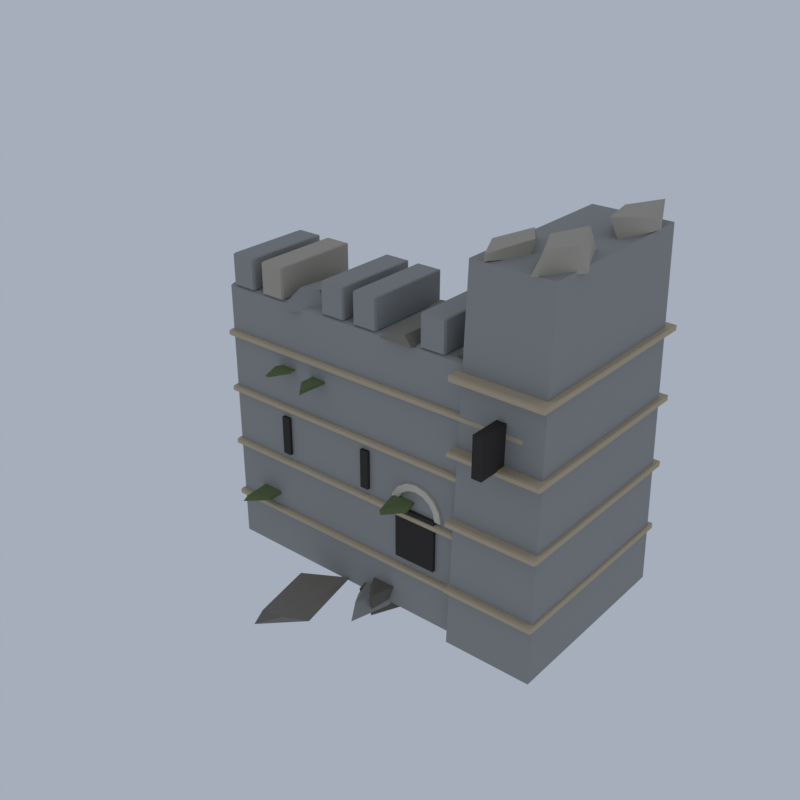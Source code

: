 # Source: LM31_03_ruined_castle_module_03.blend  (saved by Blender 5.2.45; exported with 4.5.12 LTS)
import bpy
from mathutils import Matrix  # noqa: F401  (used for matrix-valued properties, if any)

bpy.ops.wm.read_factory_settings(use_empty=True)
scene = bpy.context.scene
scene.name = 'Scene'

# ---- collections
col_collection = bpy.data.collections.new('Collection'); scene.collection.children.link(col_collection)

# ---- materials (node trees are filled in below, after node groups)
mat_vi_fa_s_cool_granite = bpy.data.materials.new('vi_fa_s_cool|Granite')
mat_vi_fa_s_cool_granite.diffuse_color = (0.3112, 0.3112, 0.3021, 1.0)
mat_vi_fa_s_warm_sandstone = bpy.data.materials.new('vi_fa_s_warm|Sandstone')
mat_vi_fa_s_warm_sandstone.diffuse_color = (0.5234, 0.4205, 0.2845, 1.0)
mat_vi_fa_void_slate = bpy.data.materials.new('vi_fa_void|Slate')
mat_vi_fa_void_slate.diffuse_color = (0.03288, 0.02776, 0.02537, 1.0)
mat_vi_fa_s_hi_limestone = bpy.data.materials.new('vi_fa_s_hi|Limestone')
mat_vi_fa_s_hi_limestone.diffuse_color = (0.6253, 0.5732, 0.4762, 1.0)
mat_vi_fa_s_mid_limestone = bpy.data.materials.new('vi_fa_s_mid|Limestone')
mat_vi_fa_s_mid_limestone.diffuse_color = (0.4423, 0.3993, 0.3297, 1.0)
mat_vi_fa_s_base_limestone = bpy.data.materials.new('vi_fa_s_base|Limestone')
mat_vi_fa_s_base_limestone.diffuse_color = (0.2349, 0.212, 0.1768, 1.0)
mat_vi_fa_moss_grass = bpy.data.materials.new('vi_fa_moss|Grass')
mat_vi_fa_moss_grass.diffuse_color = (0.139, 0.1905, 0.07383, 1.0)
mat_vi_fa_s_dk_slate = bpy.data.materials.new('vi_fa_s_dk|Slate')
mat_vi_fa_s_dk_slate.diffuse_color = (0.139, 0.1275, 0.1062, 1.0)

# ---- material node trees
mat_vi_fa_s_cool_granite.use_nodes = True; mat_vi_fa_s_cool_granite.node_tree.nodes.clear()
_N = mat_vi_fa_s_cool_granite.node_tree.nodes; _L = mat_vi_fa_s_cool_granite.node_tree.links
n0 = _N.new('ShaderNodeBsdfPrincipled'); n0.name = 'Principled BSDF'; n0.location = (-200, 100)
n0.inputs[0].default_value = (0.3112, 0.3112, 0.3021, 1.0)
n0.inputs[2].default_value = 0.9
n0.inputs[10].default_value = 0.005
n1 = _N.new('ShaderNodeOutputMaterial'); n1.name = 'Material Output'; n1.location = (200, 100)
_L.new(n0.outputs[0], n1.inputs[0])
n1.is_active_output = True
mat_vi_fa_s_warm_sandstone.use_nodes = True; mat_vi_fa_s_warm_sandstone.node_tree.nodes.clear()
_N = mat_vi_fa_s_warm_sandstone.node_tree.nodes; _L = mat_vi_fa_s_warm_sandstone.node_tree.links
n0 = _N.new('ShaderNodeBsdfPrincipled'); n0.name = 'Principled BSDF'; n0.location = (-200, 100)
n0.inputs[0].default_value = (0.5234, 0.4205, 0.2845, 1.0)
n0.inputs[2].default_value = 0.9
n0.inputs[10].default_value = 0.005
n1 = _N.new('ShaderNodeOutputMaterial'); n1.name = 'Material Output'; n1.location = (200, 100)
_L.new(n0.outputs[0], n1.inputs[0])
n1.is_active_output = True
mat_vi_fa_void_slate.use_nodes = True; mat_vi_fa_void_slate.node_tree.nodes.clear()
_N = mat_vi_fa_void_slate.node_tree.nodes; _L = mat_vi_fa_void_slate.node_tree.links
n0 = _N.new('ShaderNodeBsdfPrincipled'); n0.name = 'Principled BSDF'; n0.location = (-200, 100)
n0.inputs[0].default_value = (0.03288, 0.02776, 0.02537, 1.0)
n0.inputs[2].default_value = 0.98
n0.inputs[10].default_value = 0.005
n1 = _N.new('ShaderNodeOutputMaterial'); n1.name = 'Material Output'; n1.location = (200, 100)
_L.new(n0.outputs[0], n1.inputs[0])
n1.is_active_output = True
mat_vi_fa_s_hi_limestone.use_nodes = True; mat_vi_fa_s_hi_limestone.node_tree.nodes.clear()
_N = mat_vi_fa_s_hi_limestone.node_tree.nodes; _L = mat_vi_fa_s_hi_limestone.node_tree.links
n0 = _N.new('ShaderNodeBsdfPrincipled'); n0.name = 'Principled BSDF'; n0.location = (-200, 100)
n0.inputs[0].default_value = (0.6253, 0.5732, 0.4762, 1.0)
n0.inputs[2].default_value = 0.88
n0.inputs[10].default_value = 0.005
n1 = _N.new('ShaderNodeOutputMaterial'); n1.name = 'Material Output'; n1.location = (200, 100)
_L.new(n0.outputs[0], n1.inputs[0])
n1.is_active_output = True
mat_vi_fa_s_mid_limestone.use_nodes = True; mat_vi_fa_s_mid_limestone.node_tree.nodes.clear()
_N = mat_vi_fa_s_mid_limestone.node_tree.nodes; _L = mat_vi_fa_s_mid_limestone.node_tree.links
n0 = _N.new('ShaderNodeBsdfPrincipled'); n0.name = 'Principled BSDF'; n0.location = (-200, 100)
n0.inputs[0].default_value = (0.4423, 0.3993, 0.3297, 1.0)
n0.inputs[2].default_value = 0.9
n0.inputs[10].default_value = 0.005
n1 = _N.new('ShaderNodeOutputMaterial'); n1.name = 'Material Output'; n1.location = (200, 100)
_L.new(n0.outputs[0], n1.inputs[0])
n1.is_active_output = True
mat_vi_fa_s_base_limestone.use_nodes = True; mat_vi_fa_s_base_limestone.node_tree.nodes.clear()
_N = mat_vi_fa_s_base_limestone.node_tree.nodes; _L = mat_vi_fa_s_base_limestone.node_tree.links
n0 = _N.new('ShaderNodeBsdfPrincipled'); n0.name = 'Principled BSDF'; n0.location = (-200, 100)
n0.inputs[0].default_value = (0.2349, 0.212, 0.1768, 1.0)
n0.inputs[2].default_value = 0.92
n0.inputs[10].default_value = 0.005
n1 = _N.new('ShaderNodeOutputMaterial'); n1.name = 'Material Output'; n1.location = (200, 100)
_L.new(n0.outputs[0], n1.inputs[0])
n1.is_active_output = True
mat_vi_fa_moss_grass.use_nodes = True; mat_vi_fa_moss_grass.node_tree.nodes.clear()
_N = mat_vi_fa_moss_grass.node_tree.nodes; _L = mat_vi_fa_moss_grass.node_tree.links
n0 = _N.new('ShaderNodeBsdfPrincipled'); n0.name = 'Principled BSDF'; n0.location = (-200, 100)
n0.inputs[0].default_value = (0.139, 0.1905, 0.07383, 1.0)
n0.inputs[2].default_value = 1.0
n0.inputs[10].default_value = 0.005
n1 = _N.new('ShaderNodeOutputMaterial'); n1.name = 'Material Output'; n1.location = (200, 100)
_L.new(n0.outputs[0], n1.inputs[0])
n1.is_active_output = True
mat_vi_fa_s_dk_slate.use_nodes = True; mat_vi_fa_s_dk_slate.node_tree.nodes.clear()
_N = mat_vi_fa_s_dk_slate.node_tree.nodes; _L = mat_vi_fa_s_dk_slate.node_tree.links
n0 = _N.new('ShaderNodeBsdfPrincipled'); n0.name = 'Principled BSDF'; n0.location = (-200, 100)
n0.inputs[0].default_value = (0.139, 0.1275, 0.1062, 1.0)
n0.inputs[2].default_value = 0.93
n0.inputs[10].default_value = 0.005
n1 = _N.new('ShaderNodeOutputMaterial'); n1.name = 'Material Output'; n1.location = (200, 100)
_L.new(n0.outputs[0], n1.inputs[0])
n1.is_active_output = True

# ---- world
world_world = bpy.data.worlds.new('World'); scene.world = world_world
world_world.use_nodes = True; world_world.node_tree.nodes.clear()
_N = world_world.node_tree.nodes; _L = world_world.node_tree.links
n0 = _N.new('ShaderNodeOutputWorld'); n0.name = 'World Output'; n0.location = (200, 100)
n1 = _N.new('ShaderNodeBackground'); n1.name = 'Background'; n1.location = (-200, 100)
n1.inputs[0].default_value = (0.42, 0.47, 0.55, 1.0)
n1.inputs[1].default_value = 0.9
_L.new(n1.outputs[0], n0.inputs[0])
n0.is_active_output = True
world_world.color = (0.05088, 0.05088, 0.05088)
world_world.sun_shadow_jitter_overblur = 0.0

# ---- meshes
me_ruin_module = bpy.data.meshes.new('ruin_module')
me_ruin_module.from_pydata([(-16.89, -4.482, 0.872), (-16.89, -4.824, 1.022), (-17.04, -4.482, 1.022), (-16.89, -4.824, 28.72), (-16.89, -4.482, 28.87), (-17.04, -4.482, 28.72), (-16.89, 3.949, 0.872), (-17.04, 3.949, 1.022), (-16.89, 4.291, 1.022), (-16.89, 3.949, 28.87), (-16.89, 4.291, 28.72), (-17.04, 3.949, 28.72), (16.81, -4.482, 0.872), (16.96, -4.482, 1.022), (16.81, -4.824, 1.022), (16.81, -4.482, 28.87), (16.81, -4.824, 28.72), (16.96, -4.482, 28.72), (16.81, 3.949, 0.872), (16.81, 4.291, 1.022), (16.96, 3.949, 1.022), (16.81, 3.949, 28.87), (16.96, 3.949, 28.72), (16.81, 4.291, 28.72), (-16.24, -4.596, 28.87), (-16.24, -4.824, 28.97), (-16.34, -4.596, 28.97), (-16.24, -4.824, 31.97), (-16.24, -4.596, 32.07), (-16.34, -4.596, 31.97), (-16.24, 4.063, 28.87), (-16.34, 4.063, 28.97), (-16.24, 4.291, 28.97), (-16.24, 4.063, 32.07), (-16.24, 4.291, 31.97), (-16.34, 4.063, 31.97), (-13.84, -4.596, 28.87), (-13.74, -4.596, 28.97), (-13.84, -4.824, 28.97), (-13.84, -4.596, 32.07), (-13.84, -4.824, 31.97), (-13.74, -4.596, 31.97), (-13.84, 4.063, 28.87), (-13.84, 4.291, 28.97), (-13.74, 4.063, 28.97), (-13.84, 4.063, 32.07), (-13.74, 4.063, 31.97), (-13.84, 4.291, 31.97), (-9.247, -6.183, 28.52), (-5.735, -3.436, 28.37), (-6.208, 3.906, 28.66), (-8.445, 4.156, 28.49), (-8.619, -3.764, 30.24), (-6.721, -3.292, 30.33), (-5.77, 3.468, 29.74), (-8.811, 2.506, 29.8), (-4.99, -4.596, 28.87), (-4.99, -4.824, 28.97), (-5.09, -4.596, 28.97), (-4.99, -4.824, 31.97), (-4.99, -4.596, 32.07), (-5.09, -4.596, 31.97), (-4.99, 4.063, 28.87), (-5.09, 4.063, 28.97), (-4.99, 4.291, 28.97), (-4.99, 4.063, 32.07), (-4.99, 4.291, 31.97), (-5.09, 4.063, 31.97), (-2.59, -4.596, 28.87), (-2.49, -4.596, 28.97), (-2.59, -4.824, 28.97), (-2.59, -4.596, 32.07), (-2.59, -4.824, 31.97), (-2.49, -4.596, 31.97), (-2.59, 4.063, 28.87), (-2.59, 4.291, 28.97), (-2.49, 4.063, 28.97), (-2.59, 4.063, 32.07), (-2.49, 4.063, 31.97), (-2.59, 4.291, 31.97), (-1.24, -4.596, 28.87), (-1.24, -4.824, 28.97), (-1.34, -4.596, 28.97), (-1.24, -4.824, 31.97), (-1.24, -4.596, 32.07), (-1.34, -4.596, 31.97), (-1.24, 4.063, 28.87), (-1.34, 4.063, 28.97), (-1.24, 4.291, 28.97), (-1.24, 4.063, 32.07), (-1.24, 4.291, 31.97), (-1.34, 4.063, 31.97), (1.16, -4.596, 28.87), (1.26, -4.596, 28.97), (1.16, -4.824, 28.97), (1.16, -4.596, 32.07), (1.16, -4.824, 31.97), (1.26, -4.596, 31.97), (1.16, 4.063, 28.87), (1.16, 4.291, 28.97), (1.26, 4.063, 28.97), (1.16, 4.063, 32.07), (1.26, 4.063, 31.97), (1.16, 4.291, 31.97), (6.26, -4.596, 28.87), (6.26, -4.824, 28.97), (6.16, -4.596, 28.97), (6.26, -4.824, 31.97), (6.26, -4.596, 32.07), (6.16, -4.596, 31.97), (6.26, 4.063, 28.87), (6.16, 4.063, 28.97), (6.26, 4.291, 28.97), (6.26, 4.063, 32.07), (6.26, 4.291, 31.97), (6.16, 4.063, 31.97), (8.66, -4.596, 28.87), (8.76, -4.596, 28.97), (8.66, -4.824, 28.97), (8.66, -4.596, 32.07), (8.66, -4.824, 31.97), (8.76, -4.596, 31.97), (8.66, 4.063, 28.87), (8.66, 4.291, 28.97), (8.76, 4.063, 28.97), (8.66, 4.063, 32.07), (8.76, 4.063, 31.97), (8.66, 4.291, 31.97), (13.76, -4.596, 28.87), (13.76, -4.824, 28.97), (13.66, -4.596, 28.97), (13.76, -4.824, 31.97), (13.76, -4.596, 32.07), (13.66, -4.596, 31.97), (13.76, 4.063, 28.87), (13.66, 4.063, 28.97), (13.76, 4.291, 28.97), (13.76, 4.063, 32.07), (13.76, 4.291, 31.97), (13.66, 4.063, 31.97), (16.16, -4.596, 28.87), (16.26, -4.596, 28.97), (16.16, -4.824, 28.97), (16.16, -4.596, 32.07), (16.16, -4.824, 31.97), (16.26, -4.596, 31.97), (16.16, 4.063, 28.87), (16.16, 4.291, 28.97), (16.26, 4.063, 28.97), (16.16, 4.063, 32.07), (16.26, 4.063, 31.97), (16.16, 4.291, 31.97), (10.46, -5.963, 0.872), (19.46, -5.963, 0.872), (19.46, 14.54, 0.872), (10.46, 14.54, 0.872), (10.96, -4.824, 37.87), (18.96, -4.824, 37.87), (18.96, 13.4, 37.87), (10.96, 13.4, 37.87), (0.0555, 0.08869, 0.3875), (1.894, -0.8821, 0.32), (1.636, 3.124, 0.4058), (-0.9343, 2.514, 0.4445), (-0.6049, -0.2575, 2.138), (1.62, -0.762, 2.12), (1.937, 4.626, 1.838), (-0.2024, 3.87, 2.295), (1.571, -9.094, 0.6011), (2.996, -3.255, 0.5089), (0.7862, -0.1653, 0.5542), (-0.8044, -5.406, 0.5891), (1.124, -7.979, 2.009), (3.062, -3.418, 1.758), (0.7081, 0.1033, 1.546), (-0.4308, -4.233, 1.867), (-17.14, -5.051, 5.572), (-17.14, -5.279, 5.672), (-17.24, -5.051, 5.672), (-17.14, -5.279, 6.072), (-17.14, -5.051, 6.172), (-17.24, -5.051, 6.072), (-17.14, 4.519, 5.572), (-17.24, 4.519, 5.672), (-17.14, 4.746, 5.672), (-17.14, 4.519, 6.172), (-17.14, 4.746, 6.072), (-17.24, 4.519, 6.072), (17.06, -5.051, 5.572), (17.16, -5.051, 5.672), (17.06, -5.279, 5.672), (17.06, -5.051, 6.172), (17.06, -5.279, 6.072), (17.16, -5.051, 6.072), (17.06, 4.519, 5.572), (17.06, 4.746, 5.672), (17.16, 4.519, 5.672), (17.06, 4.519, 6.172), (17.16, 4.519, 6.072), (17.06, 4.746, 6.072), (-17.14, -5.051, 11.57), (-17.14, -5.279, 11.67), (-17.24, -5.051, 11.67), (-17.14, -5.279, 12.07), (-17.14, -5.051, 12.17), (-17.24, -5.051, 12.07), (-17.14, 4.519, 11.57), (-17.24, 4.519, 11.67), (-17.14, 4.746, 11.67), (-17.14, 4.519, 12.17), (-17.14, 4.746, 12.07), (-17.24, 4.519, 12.07), (17.06, -5.051, 11.57), (17.16, -5.051, 11.67), (17.06, -5.279, 11.67), (17.06, -5.051, 12.17), (17.06, -5.279, 12.07), (17.16, -5.051, 12.07), (17.06, 4.519, 11.57), (17.06, 4.746, 11.67), (17.16, 4.519, 11.67), (17.06, 4.519, 12.17), (17.16, 4.519, 12.07), (17.06, 4.746, 12.07), (-17.14, -5.051, 17.57), (-17.14, -5.279, 17.67), (-17.24, -5.051, 17.67), (-17.14, -5.279, 18.07), (-17.14, -5.051, 18.17), (-17.24, -5.051, 18.07), (-17.14, 4.519, 17.57), (-17.24, 4.519, 17.67), (-17.14, 4.746, 17.67), (-17.14, 4.519, 18.17), (-17.14, 4.746, 18.07), (-17.24, 4.519, 18.07), (17.06, -5.051, 17.57), (17.16, -5.051, 17.67), (17.06, -5.279, 17.67), (17.06, -5.051, 18.17), (17.06, -5.279, 18.07), (17.16, -5.051, 18.07), (17.06, 4.519, 17.57), (17.06, 4.746, 17.67), (17.16, 4.519, 17.67), (17.06, 4.519, 18.17), (17.16, 4.519, 18.07), (17.06, 4.746, 18.07), (-17.14, -5.051, 23.57), (-17.14, -5.279, 23.67), (-17.24, -5.051, 23.67), (-17.14, -5.279, 24.07), (-17.14, -5.051, 24.17), (-17.24, -5.051, 24.07), (-17.14, 4.519, 23.57), (-17.24, 4.519, 23.67), (-17.14, 4.746, 23.67), (-17.14, 4.519, 24.17), (-17.14, 4.746, 24.07), (-17.24, 4.519, 24.07), (17.06, -5.051, 23.57), (17.16, -5.051, 23.67), (17.06, -5.279, 23.67), (17.06, -5.051, 24.17), (17.06, -5.279, 24.07), (17.16, -5.051, 24.07), (17.06, 4.519, 23.57), (17.06, 4.746, 23.67), (17.16, 4.519, 23.67), (17.06, 4.519, 24.17), (17.16, 4.519, 24.07), (17.06, 4.746, 24.07), (10.36, -6.191, 6.572), (10.36, -6.419, 6.672), (10.26, -6.191, 6.672), (10.36, -6.419, 7.072), (10.36, -6.191, 7.172), (10.26, -6.191, 7.072), (10.36, 14.77, 6.572), (10.26, 14.77, 6.672), (10.36, 15.0, 6.672), (10.36, 14.77, 7.172), (10.36, 15.0, 7.072), (10.26, 14.77, 7.072), (19.56, -6.191, 6.572), (19.66, -6.191, 6.672), (19.56, -6.419, 6.672), (19.56, -6.191, 7.172), (19.56, -6.419, 7.072), (19.66, -6.191, 7.072), (19.56, 14.77, 6.572), (19.56, 15.0, 6.672), (19.66, 14.77, 6.672), (19.56, 14.77, 7.172), (19.66, 14.77, 7.072), (19.56, 15.0, 7.072), (10.36, -6.191, 13.57), (10.36, -6.419, 13.67), (10.26, -6.191, 13.67), (10.36, -6.419, 14.07), (10.36, -6.191, 14.17), (10.26, -6.191, 14.07), (10.36, 14.77, 13.57), (10.26, 14.77, 13.67), (10.36, 15.0, 13.67), (10.36, 14.77, 14.17), (10.36, 15.0, 14.07), (10.26, 14.77, 14.07), (19.56, -6.191, 13.57), (19.66, -6.191, 13.67), (19.56, -6.419, 13.67), (19.56, -6.191, 14.17), (19.56, -6.419, 14.07), (19.66, -6.191, 14.07), (19.56, 14.77, 13.57), (19.56, 15.0, 13.67), (19.66, 14.77, 13.67), (19.56, 14.77, 14.17), (19.66, 14.77, 14.07), (19.56, 15.0, 14.07), (10.36, -6.191, 20.57), (10.36, -6.419, 20.67), (10.26, -6.191, 20.67), (10.36, -6.419, 21.07), (10.36, -6.191, 21.17), (10.26, -6.191, 21.07), (10.36, 14.77, 20.57), (10.26, 14.77, 20.67), (10.36, 15.0, 20.67), (10.36, 14.77, 21.17), (10.36, 15.0, 21.07), (10.26, 14.77, 21.07), (19.56, -6.191, 20.57), (19.66, -6.191, 20.67), (19.56, -6.419, 20.67), (19.56, -6.191, 21.17), (19.56, -6.419, 21.07), (19.66, -6.191, 21.07), (19.56, 14.77, 20.57), (19.56, 15.0, 20.67), (19.66, 14.77, 20.67), (19.56, 14.77, 21.17), (19.66, 14.77, 21.07), (19.56, 15.0, 21.07), (10.36, -6.191, 27.57), (10.36, -6.419, 27.67), (10.26, -6.191, 27.67), (10.36, -6.419, 28.07), (10.36, -6.191, 28.17), (10.26, -6.191, 28.07), (10.36, 14.77, 27.57), (10.26, 14.77, 27.67), (10.36, 15.0, 27.67), (10.36, 14.77, 28.17), (10.36, 15.0, 28.07), (10.26, 14.77, 28.07), (19.56, -6.191, 27.57), (19.66, -6.191, 27.67), (19.56, -6.419, 27.67), (19.56, -6.191, 28.17), (19.56, -6.419, 28.07), (19.66, -6.191, 28.07), (19.56, 14.77, 27.57), (19.56, 15.0, 27.67), (19.66, 14.77, 27.67), (19.56, 14.77, 28.17), (19.66, 14.77, 28.07), (19.56, 15.0, 28.07), (-10.49, -5.165, 12.87), (-9.59, -5.165, 12.87), (-9.59, 4.632, 12.87), (-10.49, 4.632, 12.87), (-10.49, -5.165, 16.87), (-9.59, -5.165, 16.87), (-9.59, 4.632, 16.87), (-10.49, 4.632, 16.87), (-0.4901, -5.165, 12.87), (0.4099, -5.165, 12.87), (0.4099, 4.632, 12.87), (-0.4901, 4.632, 12.87), (-0.4901, -5.165, 16.87), (0.4099, -5.165, 16.87), (0.4099, 4.632, 16.87), (-0.4901, 4.632, 16.87), (10.51, -5.165, 12.87), (11.41, -5.165, 12.87), (11.41, 4.632, 12.87), (10.51, 4.632, 12.87), (10.51, -5.165, 16.87), (11.41, -5.165, 16.87), (11.41, 4.632, 16.87), (10.51, 4.632, 16.87), (3.76, -5.165, 7.132), (8.16, -5.165, 7.132), (8.16, 4.632, 7.132), (3.76, 4.632, 7.132), (3.76, -5.165, 12.53), (8.16, -5.165, 12.53), (8.16, 4.632, 12.53), (3.76, 4.632, 12.53), (14.46, -8.469, 21.07), (15.46, -8.469, 21.07), (15.46, -3.912, 21.07), (14.46, -3.912, 21.07), (14.46, -8.469, 25.07), (15.46, -8.469, 25.07), (15.46, -3.912, 25.07), (14.46, -3.912, 25.07), (8.16, 4.519, 12.53), (8.86, 4.519, 12.53), (8.86, -5.051, 12.53), (8.16, -5.051, 12.53), (7.992, 4.519, 13.37), (8.639, 4.519, 13.64), (8.639, -5.051, 13.64), (7.992, -5.051, 13.37), (7.516, 4.519, 14.09), (8.011, 4.519, 14.58), (8.011, -5.051, 14.58), (7.516, -5.051, 14.09), (6.802, 4.519, 14.56), (7.07, 4.519, 15.21), (7.07, -5.051, 15.21), (6.802, -5.051, 14.56), (5.96, 4.519, 14.73), (5.96, 4.519, 15.43), (5.96, -5.051, 15.43), (5.96, -5.051, 14.73), (5.118, 4.519, 14.56), (4.85, 4.519, 15.21), (4.85, -5.051, 15.21), (5.118, -5.051, 14.56), (4.404, 4.519, 14.09), (3.909, 4.519, 14.58), (3.909, -5.051, 14.58), (4.404, -5.051, 14.09), (3.927, 4.519, 13.37), (3.281, 4.519, 13.64), (3.281, -5.051, 13.64), (3.927, -5.051, 13.37), (3.76, 4.519, 12.53), (3.06, 4.519, 12.53), (3.06, -5.051, 12.53), (3.76, -5.051, 12.53), (-12.49, -4.596, 28.87), (-12.49, -4.824, 28.97), (-12.59, -4.596, 28.97), (-12.49, -4.824, 31.97), (-12.49, -4.596, 32.07), (-12.59, -4.596, 31.97), (-12.49, 4.063, 28.87), (-12.59, 4.063, 28.97), (-12.49, 4.291, 28.97), (-12.49, 4.063, 32.07), (-12.49, 4.291, 31.97), (-12.59, 4.063, 31.97), (-10.09, -4.596, 28.87), (-9.99, -4.596, 28.97), (-10.09, -4.824, 28.97), (-10.09, -4.596, 32.07), (-10.09, -4.824, 31.97), (-9.99, -4.596, 31.97), (-10.09, 4.063, 28.87), (-10.09, 4.291, 28.97), (-9.99, 4.063, 28.97), (-10.09, 4.063, 32.07), (-9.99, 4.063, 31.97), (-10.09, 4.291, 31.97), (17.63, 6.42, 37.6), (19.3, 10.39, 38.07), (17.45, 13.35, 37.85), (15.31, 9.75, 38.04), (16.94, 5.915, 39.76), (19.19, 9.131, 39.34), (17.67, 13.84, 39.53), (16.12, 9.769, 39.68), (12.57, 2.412, 37.73), (10.75, -1.141, 37.84), (12.52, -5.098, 38.02), (14.34, -1.345, 37.72), (12.21, 2.291, 38.8), (10.97, -1.82, 38.69), (12.57, -5.092, 38.63), (14.05, -0.3891, 38.93), (15.64, -1.971, 38.21), (16.97, -5.392, 37.89), (19.45, -1.309, 37.61), (17.37, 3.545, 37.66), (15.98, -1.39, 40.04), (17.74, -4.901, 40.07), (18.76, -1.694, 39.81), (17.47, 1.95, 40.12), (2.362, -5.611, 29.0), (5.691, -5.342, 28.86), (4.587, 3.064, 28.94), (1.852, 4.106, 28.96), (2.934, -5.507, 29.58), (4.768, -5.14, 29.76), (4.892, 4.026, 29.51), (2.191, 3.093, 29.7), (9.643, -4.194, 28.84), (12.7, -3.213, 28.69), (12.41, 5.273, 28.72), (9.915, 3.706, 28.52), (10.42, -4.622, 30.03), (12.72, -4.615, 29.91), (12.25, 5.437, 29.74), (10.05, 3.844, 29.74), (-17.28, -3.509, 0.2201), (-15.72, 3.047, 0.1495), (-18.91, 3.731, 0.4171), (-19.56, -0.9728, 0.3265), (-16.73, -3.639, 2.638), (-15.91, 3.615, 2.174), (-18.91, 3.955, 2.839), (-19.66, -1.219, 2.274), (-5.455, -15.0, 0.3281), (-1.713, -11.44, 0.4009), (-3.042, -5.756, 0.4547), (-6.472, -6.377, 0.6827), (-5.3, -13.95, 1.465), (-2.856, -13.72, 1.689), (-2.228, -5.026, 1.621), (-6.61, -7.45, 1.513), (11.31, 0.9438, 0.3988), (14.17, 3.478, 0.2442), (11.92, 12.69, 0.7468), (8.988, 7.488, 0.7329), (12.01, 1.287, 2.43), (13.67, 5.403, 2.14), (11.89, 13.0, 2.251), (9.81, 6.433, 2.378), (-5.056, 3.061, 18.4), (-2.963, 2.493, 18.34), (-3.011, 7.192, 18.37), (-5.007, 6.473, 18.38), (-4.98, 3.07, 18.66), (-3.113, 3.008, 18.63), (-2.939, 6.811, 18.68), (-5.039, 6.339, 18.64), (4.472, -8.086, 13.25), (5.989, -6.245, 13.2), (5.095, -2.499, 13.26), (3.549, -4.884, 13.26), (4.141, -7.85, 13.5), (5.777, -5.469, 13.49), (5.214, -2.978, 13.54), (3.409, -5.264, 13.5), (-9.785, -7.273, 22.07), (-8.872, -5.366, 22.01), (-9.526, -3.126, 22.03), (-10.68, -5.266, 22.01), (-9.984, -7.565, 22.26), (-8.551, -5.246, 22.31), (-9.296, -3.266, 22.3), (-10.77, -5.416, 22.27), (-11.56, 2.204, 17.3), (-10.25, 5.466, 17.27), (-11.3, 7.398, 17.28), (-12.31, 4.523, 17.28), (-11.62, 2.206, 17.57), (-10.26, 5.254, 17.54), (-11.44, 6.683, 17.59), (-12.43, 3.79, 17.54), (0.1772, 1.141, 16.37), (1.361, 5.915, 16.32), (-0.3248, 7.554, 16.34), (-1.487, 4.485, 16.32), (0.3048, 1.224, 16.72), (1.122, 6.074, 16.77), (-0.4914, 7.891, 16.72), (-1.222, 3.706, 16.75), (-13.55, -8.207, 7.48), (-11.45, -6.318, 7.517), (-11.85, -2.468, 7.496), (-14.17, -4.687, 7.524), (-13.68, -7.489, 7.779), (-11.55, -6.517, 7.834), (-11.88, -2.438, 7.858), (-13.81, -4.479, 7.849), (-5.16, -7.993, 21.99), (-4.914, -3.525, 21.95), (-6.284, -3.186, 21.95), (-6.825, -6.055, 21.99), (-5.423, -7.648, 22.21), (-4.808, -3.577, 22.22), (-6.545, -3.364, 22.26), (-6.579, -6.17, 22.21), (-7.484, -2.445, 0.4689), (-6.299, -0.935, 0.7024), (-6.375, 1.286, 0.5043), (-7.702, 0.3103, 0.2887), (-7.901, -1.775, 1.803), (-6.111, -1.903, 1.668), (-6.398, 1.615, 1.654), (-7.901, 0.7193, 1.63), (1.924, 2.628, 0.6838), (3.843, 4.952, 0.2671), (2.853, 9.289, 0.5546), (1.106, 6.292, 0.6325), (2.231, 1.93, 1.532), (4.094, 5.213, 1.582), (2.461, 9.607, 1.698), (0.9685, 6.652, 1.605), (12.02, -3.738, 0.6147), (11.28, 1.825, 0.2684), (9.343, 4.291, 0.4431), (9.559, -3.2, 0.4504), (11.62, -4.316, 1.992), (12.14, 3.44, 1.843), (8.814, 1.713, 1.746), (9.399, -3.788, 1.762), (-0.249, -5.629, 0.5683), (1.552, -4.749, 0.3479), (0.7616, 0.2144, 0.2755), (-0.8815, -1.371, 0.546), (-0.2214, -5.887, 1.758), (2.216, -6.073, 1.385), (1.396, -0.745, 1.373), (-1.15, -1.18, 1.805), (1.897, -6.618, 0.0), (4.684, -1.446, 0.3262), (2.283, 2.944, 0.1561), (-0.5929, -4.433, 0.3007), (2.696, -7.415, 3.083), (4.363, 0.5196, 3.006), (2.022, 4.33, 2.72), (-0.5842, -3.044, 2.85)], [], [(0, 1, 2), (3, 4, 5), (6, 7, 8), (9, 10, 11), (12, 13, 14), (15, 16, 17), (18, 19, 20), (21, 22, 23), (6, 0, 2, 7), (1, 3, 5, 2), (4, 9, 11, 5), (10, 8, 7, 11), (18, 6, 8, 19), (9, 21, 23, 10), (22, 20, 19, 23), (12, 18, 20, 13), (21, 15, 17, 22), (16, 14, 13, 17), (0, 12, 14, 1), (15, 4, 3, 16), (6, 18, 12, 0), (2, 5, 11, 7), (14, 16, 3, 1), (21, 9, 4, 15), (8, 10, 23, 19), (20, 22, 17, 13), (24, 25, 26), (27, 28, 29), (30, 31, 32), (33, 34, 35), (36, 37, 38), (39, 40, 41), (42, 43, 44), (45, 46, 47), (30, 24, 26, 31), (25, 27, 29, 26), (28, 33, 35, 29), (34, 32, 31, 35), (42, 30, 32, 43), (33, 45, 47, 34), (46, 44, 43, 47), (36, 42, 44, 37), (45, 39, 41, 46), (40, 38, 37, 41), (24, 36, 38, 25), (39, 28, 27, 40), (30, 42, 36, 24), (26, 29, 35, 31), (38, 40, 27, 25), (45, 33, 28, 39), (32, 34, 47, 43), (44, 46, 41, 37), (48, 51, 50, 49), (52, 53, 54, 55), (48, 49, 53, 52), (49, 50, 54, 53), (50, 51, 55, 54), (51, 48, 52, 55), (56, 57, 58), (59, 60, 61), (62, 63, 64), (65, 66, 67), (68, 69, 70), (71, 72, 73), (74, 75, 76), (77, 78, 79), (62, 56, 58, 63), (57, 59, 61, 58), (60, 65, 67, 61), (66, 64, 63, 67), (74, 62, 64, 75), (65, 77, 79, 66), (78, 76, 75, 79), (68, 74, 76, 69), (77, 71, 73, 78), (72, 70, 69, 73), (56, 68, 70, 57), (71, 60, 59, 72), (62, 74, 68, 56), (58, 61, 67, 63), (70, 72, 59, 57), (77, 65, 60, 71), (64, 66, 79, 75), (76, 78, 73, 69), (80, 81, 82), (83, 84, 85), (86, 87, 88), (89, 90, 91), (92, 93, 94), (95, 96, 97), (98, 99, 100), (101, 102, 103), (86, 80, 82, 87), (81, 83, 85, 82), (84, 89, 91, 85), (90, 88, 87, 91), (98, 86, 88, 99), (89, 101, 103, 90), (102, 100, 99, 103), (92, 98, 100, 93), (101, 95, 97, 102), (96, 94, 93, 97), (80, 92, 94, 81), (95, 84, 83, 96), (86, 98, 92, 80), (82, 85, 91, 87), (94, 96, 83, 81), (101, 89, 84, 95), (88, 90, 103, 99), (100, 102, 97, 93), (104, 105, 106), (107, 108, 109), (110, 111, 112), (113, 114, 115), (116, 117, 118), (119, 120, 121), (122, 123, 124), (125, 126, 127), (110, 104, 106, 111), (105, 107, 109, 106), (108, 113, 115, 109), (114, 112, 111, 115), (122, 110, 112, 123), (113, 125, 127, 114), (126, 124, 123, 127), (116, 122, 124, 117), (125, 119, 121, 126), (120, 118, 117, 121), (104, 116, 118, 105), (119, 108, 107, 120), (110, 122, 116, 104), (106, 109, 115, 111), (118, 120, 107, 105), (125, 113, 108, 119), (112, 114, 127, 123), (124, 126, 121, 117), (128, 129, 130), (131, 132, 133), (134, 135, 136), (137, 138, 139), (140, 141, 142), (143, 144, 145), (146, 147, 148), (149, 150, 151), (134, 128, 130, 135), (129, 131, 133, 130), (132, 137, 139, 133), (138, 136, 135, 139), (146, 134, 136, 147), (137, 149, 151, 138), (150, 148, 147, 151), (140, 146, 148, 141), (149, 143, 145, 150), (144, 142, 141, 145), (128, 140, 142, 129), (143, 132, 131, 144), (134, 146, 140, 128), (130, 133, 139, 135), (142, 144, 131, 129), (149, 137, 132, 143), (136, 138, 151, 147), (148, 150, 145, 141), (152, 155, 154, 153), (156, 157, 158, 159), (152, 153, 157, 156), (153, 154, 158, 157), (154, 155, 159, 158), (155, 152, 156, 159), (160, 163, 162, 161), (164, 165, 166, 167), (160, 161, 165, 164), (161, 162, 166, 165), (162, 163, 167, 166), (163, 160, 164, 167), (168, 171, 170, 169), (172, 173, 174, 175), (168, 169, 173, 172), (169, 170, 174, 173), (170, 171, 175, 174), (171, 168, 172, 175), (176, 177, 178), (179, 180, 181), (182, 183, 184), (185, 186, 187), (188, 189, 190), (191, 192, 193), (194, 195, 196), (197, 198, 199), (182, 176, 178, 183), (177, 179, 181, 178), (180, 185, 187, 181), (186, 184, 183, 187), (194, 182, 184, 195), (185, 197, 199, 186), (198, 196, 195, 199), (188, 194, 196, 189), (197, 191, 193, 198), (192, 190, 189, 193), (176, 188, 190, 177), (191, 180, 179, 192), (182, 194, 188, 176), (178, 181, 187, 183), (190, 192, 179, 177), (197, 185, 180, 191), (184, 186, 199, 195), (196, 198, 193, 189), (200, 201, 202), (203, 204, 205), (206, 207, 208), (209, 210, 211), (212, 213, 214), (215, 216, 217), (218, 219, 220), (221, 222, 223), (206, 200, 202, 207), (201, 203, 205, 202), (204, 209, 211, 205), (210, 208, 207, 211), (218, 206, 208, 219), (209, 221, 223, 210), (222, 220, 219, 223), (212, 218, 220, 213), (221, 215, 217, 222), (216, 214, 213, 217), (200, 212, 214, 201), (215, 204, 203, 216), (206, 218, 212, 200), (202, 205, 211, 207), (214, 216, 203, 201), (221, 209, 204, 215), (208, 210, 223, 219), (220, 222, 217, 213), (224, 225, 226), (227, 228, 229), (230, 231, 232), (233, 234, 235), (236, 237, 238), (239, 240, 241), (242, 243, 244), (245, 246, 247), (230, 224, 226, 231), (225, 227, 229, 226), (228, 233, 235, 229), (234, 232, 231, 235), (242, 230, 232, 243), (233, 245, 247, 234), (246, 244, 243, 247), (236, 242, 244, 237), (245, 239, 241, 246), (240, 238, 237, 241), (224, 236, 238, 225), (239, 228, 227, 240), (230, 242, 236, 224), (226, 229, 235, 231), (238, 240, 227, 225), (245, 233, 228, 239), (232, 234, 247, 243), (244, 246, 241, 237), (248, 249, 250), (251, 252, 253), (254, 255, 256), (257, 258, 259), (260, 261, 262), (263, 264, 265), (266, 267, 268), (269, 270, 271), (254, 248, 250, 255), (249, 251, 253, 250), (252, 257, 259, 253), (258, 256, 255, 259), (266, 254, 256, 267), (257, 269, 271, 258), (270, 268, 267, 271), (260, 266, 268, 261), (269, 263, 265, 270), (264, 262, 261, 265), (248, 260, 262, 249), (263, 252, 251, 264), (254, 266, 260, 248), (250, 253, 259, 255), (262, 264, 251, 249), (269, 257, 252, 263), (256, 258, 271, 267), (268, 270, 265, 261), (272, 273, 274), (275, 276, 277), (278, 279, 280), (281, 282, 283), (284, 285, 286), (287, 288, 289), (290, 291, 292), (293, 294, 295), (278, 272, 274, 279), (273, 275, 277, 274), (276, 281, 283, 277), (282, 280, 279, 283), (290, 278, 280, 291), (281, 293, 295, 282), (294, 292, 291, 295), (284, 290, 292, 285), (293, 287, 289, 294), (288, 286, 285, 289), (272, 284, 286, 273), (287, 276, 275, 288), (278, 290, 284, 272), (274, 277, 283, 279), (286, 288, 275, 273), (293, 281, 276, 287), (280, 282, 295, 291), (292, 294, 289, 285), (296, 297, 298), (299, 300, 301), (302, 303, 304), (305, 306, 307), (308, 309, 310), (311, 312, 313), (314, 315, 316), (317, 318, 319), (302, 296, 298, 303), (297, 299, 301, 298), (300, 305, 307, 301), (306, 304, 303, 307), (314, 302, 304, 315), (305, 317, 319, 306), (318, 316, 315, 319), (308, 314, 316, 309), (317, 311, 313, 318), (312, 310, 309, 313), (296, 308, 310, 297), (311, 300, 299, 312), (302, 314, 308, 296), (298, 301, 307, 303), (310, 312, 299, 297), (317, 305, 300, 311), (304, 306, 319, 315), (316, 318, 313, 309), (320, 321, 322), (323, 324, 325), (326, 327, 328), (329, 330, 331), (332, 333, 334), (335, 336, 337), (338, 339, 340), (341, 342, 343), (326, 320, 322, 327), (321, 323, 325, 322), (324, 329, 331, 325), (330, 328, 327, 331), (338, 326, 328, 339), (329, 341, 343, 330), (342, 340, 339, 343), (332, 338, 340, 333), (341, 335, 337, 342), (336, 334, 333, 337), (320, 332, 334, 321), (335, 324, 323, 336), (326, 338, 332, 320), (322, 325, 331, 327), (334, 336, 323, 321), (341, 329, 324, 335), (328, 330, 343, 339), (340, 342, 337, 333), (344, 345, 346), (347, 348, 349), (350, 351, 352), (353, 354, 355), (356, 357, 358), (359, 360, 361), (362, 363, 364), (365, 366, 367), (350, 344, 346, 351), (345, 347, 349, 346), (348, 353, 355, 349), (354, 352, 351, 355), (362, 350, 352, 363), (353, 365, 367, 354), (366, 364, 363, 367), (356, 362, 364, 357), (365, 359, 361, 366), (360, 358, 357, 361), (344, 356, 358, 345), (359, 348, 347, 360), (350, 362, 356, 344), (346, 349, 355, 351), (358, 360, 347, 345), (365, 353, 348, 359), (352, 354, 367, 363), (364, 366, 361, 357), (368, 371, 370, 369), (372, 373, 374, 375), (368, 369, 373, 372), (369, 370, 374, 373), (370, 371, 375, 374), (371, 368, 372, 375), (376, 379, 378, 377), (380, 381, 382, 383), (376, 377, 381, 380), (377, 378, 382, 381), (378, 379, 383, 382), (379, 376, 380, 383), (384, 387, 386, 385), (388, 389, 390, 391), (384, 385, 389, 388), (385, 386, 390, 389), (386, 387, 391, 390), (387, 384, 388, 391), (392, 395, 394, 393), (396, 397, 398, 399), (392, 393, 397, 396), (393, 394, 398, 397), (394, 395, 399, 398), (395, 392, 396, 399), (400, 403, 402, 401), (404, 405, 406, 407), (400, 401, 405, 404), (401, 402, 406, 405), (402, 403, 407, 406), (403, 400, 404, 407), (408, 412, 413, 409), (409, 413, 414, 410), (410, 414, 415, 411), (411, 415, 412, 408), (412, 416, 417, 413), (413, 417, 418, 414), (414, 418, 419, 415), (415, 419, 416, 412), (416, 420, 421, 417), (417, 421, 422, 418), (418, 422, 423, 419), (419, 423, 420, 416), (420, 424, 425, 421), (421, 425, 426, 422), (422, 426, 427, 423), (423, 427, 424, 420), (424, 428, 429, 425), (425, 429, 430, 426), (426, 430, 431, 427), (427, 431, 428, 424), (428, 432, 433, 429), (429, 433, 434, 430), (430, 434, 435, 431), (431, 435, 432, 428), (432, 436, 437, 433), (433, 437, 438, 434), (434, 438, 439, 435), (435, 439, 436, 432), (436, 440, 441, 437), (437, 441, 442, 438), (438, 442, 443, 439), (439, 443, 440, 436), (411, 408, 409, 410), (440, 443, 442, 441), (444, 445, 446), (447, 448, 449), (450, 451, 452), (453, 454, 455), (456, 457, 458), (459, 460, 461), (462, 463, 464), (465, 466, 467), (450, 444, 446, 451), (445, 447, 449, 446), (448, 453, 455, 449), (454, 452, 451, 455), (462, 450, 452, 463), (453, 465, 467, 454), (466, 464, 463, 467), (456, 462, 464, 457), (465, 459, 461, 466), (460, 458, 457, 461), (444, 456, 458, 445), (459, 448, 447, 460), (450, 462, 456, 444), (446, 449, 455, 451), (458, 460, 447, 445), (465, 453, 448, 459), (452, 454, 467, 463), (464, 466, 461, 457), (468, 471, 470, 469), (472, 473, 474, 475), (468, 469, 473, 472), (469, 470, 474, 473), (470, 471, 475, 474), (471, 468, 472, 475), (476, 479, 478, 477), (480, 481, 482, 483), (476, 477, 481, 480), (477, 478, 482, 481), (478, 479, 483, 482), (479, 476, 480, 483), (484, 487, 486, 485), (488, 489, 490, 491), (484, 485, 489, 488), (485, 486, 490, 489), (486, 487, 491, 490), (487, 484, 488, 491), (492, 495, 494, 493), (496, 497, 498, 499), (492, 493, 497, 496), (493, 494, 498, 497), (494, 495, 499, 498), (495, 492, 496, 499), (500, 503, 502, 501), (504, 505, 506, 507), (500, 501, 505, 504), (501, 502, 506, 505), (502, 503, 507, 506), (503, 500, 504, 507), (508, 511, 510, 509), (512, 513, 514, 515), (508, 509, 513, 512), (509, 510, 514, 513), (510, 511, 515, 514), (511, 508, 512, 515), (516, 519, 518, 517), (520, 521, 522, 523), (516, 517, 521, 520), (517, 518, 522, 521), (518, 519, 523, 522), (519, 516, 520, 523), (524, 527, 526, 525), (528, 529, 530, 531), (524, 525, 529, 528), (525, 526, 530, 529), (526, 527, 531, 530), (527, 524, 528, 531), (532, 535, 534, 533), (536, 537, 538, 539), (532, 533, 537, 536), (533, 534, 538, 537), (534, 535, 539, 538), (535, 532, 536, 539), (540, 543, 542, 541), (544, 545, 546, 547), (540, 541, 545, 544), (541, 542, 546, 545), (542, 543, 547, 546), (543, 540, 544, 547), (548, 551, 550, 549), (552, 553, 554, 555), (548, 549, 553, 552), (549, 550, 554, 553), (550, 551, 555, 554), (551, 548, 552, 555), (556, 559, 558, 557), (560, 561, 562, 563), (556, 557, 561, 560), (557, 558, 562, 561), (558, 559, 563, 562), (559, 556, 560, 563), (564, 567, 566, 565), (568, 569, 570, 571), (564, 565, 569, 568), (565, 566, 570, 569), (566, 567, 571, 570), (567, 564, 568, 571), (572, 575, 574, 573), (576, 577, 578, 579), (572, 573, 577, 576), (573, 574, 578, 577), (574, 575, 579, 578), (575, 572, 576, 579), (580, 583, 582, 581), (584, 585, 586, 587), (580, 581, 585, 584), (581, 582, 586, 585), (582, 583, 587, 586), (583, 580, 584, 587), (588, 591, 590, 589), (592, 593, 594, 595), (588, 589, 593, 592), (589, 590, 594, 593), (590, 591, 595, 594), (591, 588, 592, 595), (596, 599, 598, 597), (600, 601, 602, 603), (596, 597, 601, 600), (597, 598, 602, 601), (598, 599, 603, 602), (599, 596, 600, 603), (604, 607, 606, 605), (608, 609, 610, 611), (604, 605, 609, 608), (605, 606, 610, 609), (606, 607, 611, 610), (607, 604, 608, 611), (612, 615, 614, 613), (616, 617, 618, 619), (612, 613, 617, 616), (613, 614, 618, 617), (614, 615, 619, 618), (615, 612, 616, 619), (620, 623, 622, 621), (624, 625, 626, 627), (620, 621, 625, 624), (621, 622, 626, 625), (622, 623, 627, 626), (623, 620, 624, 627)])
me_ruin_module.polygons.foreach_set('use_smooth', [True] * 598)
me_ruin_module.polygons.foreach_set('material_index', [0, 0, 0, 0, 0, 0, 0, 0, 0, 0, 0, 0, 0, 0, 0, 0, 0, 0, 0, 0, 0, 0, 0, 0, 0, 0, 0, 0, 0, 0, 0, 0, 0, 0, 0, 0, 0, 0, 0, 0, 0, 0, 0, 0, 0, 0, 0, 0, 0, 0, 0, 0, 0, 0, 0, 0, 0, 0, 0, 0, 0, 0, 0, 0, 0, 0, 0, 0, 0, 0, 0, 0, 0, 0, 0, 0, 0, 0, 0, 0, 0, 0, 0, 0, 0, 0, 0, 0, 0, 0, 0, 0, 0, 0, 0, 0, 0, 0, 0, 0, 0, 0, 0, 0, 0, 0, 0, 0, 0, 0, 0, 0, 0, 0, 0, 0, 0, 0, 0, 0, 0, 0, 0, 0, 0, 0, 0, 0, 0, 0, 0, 0, 0, 0, 0, 0, 0, 0, 0, 0, 0, 0, 0, 0, 0, 0, 0, 0, 0, 0, 0, 0, 0, 0, 0, 0, 0, 0, 0, 0, 0, 0, 0, 0, 0, 0, 0, 0, 0, 0, 0, 0, 0, 0, 0, 0, 0, 0, 0, 0, 1, 1, 1, 1, 1, 1, 1, 1, 1, 1, 1, 1, 1, 1, 1, 1, 1, 1, 1, 1, 1, 1, 1, 1, 1, 1, 1, 1, 1, 1, 1, 1, 1, 1, 1, 1, 1, 1, 1, 1, 1, 1, 1, 1, 1, 1, 1, 1, 1, 1, 1, 1, 1, 1, 1, 1, 1, 1, 1, 1, 1, 1, 1, 1, 1, 1, 1, 1, 1, 1, 1, 1, 1, 1, 1, 1, 1, 1, 1, 1, 1, 1, 1, 1, 1, 1, 1, 1, 1, 1, 1, 1, 1, 1, 1, 1, 1, 1, 1, 1, 1, 1, 1, 1, 1, 1, 1, 1, 1, 1, 1, 1, 1, 1, 1, 1, 1, 1, 1, 1, 1, 1, 1, 1, 1, 1, 1, 1, 1, 1, 1, 1, 1, 1, 1, 1, 1, 1, 1, 1, 1, 1, 1, 1, 1, 1, 1, 1, 1, 1, 1, 1, 1, 1, 1, 1, 1, 1, 1, 1, 1, 1, 1, 1, 1, 1, 1, 1, 1, 1, 1, 1, 1, 1, 1, 1, 1, 1, 1, 1, 1, 1, 1, 1, 1, 1, 1, 1, 1, 1, 1, 1, 1, 1, 1, 1, 1, 1, 1, 1, 1, 1, 1, 1, 1, 1, 1, 1, 2, 2, 2, 2, 2, 2, 2, 2, 2, 2, 2, 2, 2, 2, 2, 2, 2, 2, 2, 2, 2, 2, 2, 2, 2, 2, 2, 2, 2, 2, 3, 3, 3, 3, 3, 3, 3, 3, 3, 3, 3, 3, 3, 3, 3, 3, 3, 3, 3, 3, 3, 3, 3, 3, 3, 3, 3, 3, 3, 3, 3, 3, 3, 3, 4, 4, 4, 4, 4, 4, 4, 4, 4, 4, 4, 4, 4, 4, 4, 4, 4, 4, 4, 4, 4, 4, 4, 4, 4, 4, 4, 4, 4, 4, 4, 4, 4, 4, 4, 4, 4, 4, 4, 4, 4, 4, 4, 4, 5, 5, 5, 5, 5, 5, 5, 5, 5, 5, 5, 5, 5, 5, 5, 5, 5, 5, 5, 5, 5, 5, 5, 5, 5, 5, 5, 5, 5, 5, 6, 6, 6, 6, 6, 6, 6, 6, 6, 6, 6, 6, 6, 6, 6, 6, 6, 6, 6, 6, 6, 6, 6, 6, 6, 6, 6, 6, 6, 6, 6, 6, 6, 6, 6, 6, 6, 6, 6, 6, 6, 6, 7, 7, 7, 7, 7, 7, 7, 7, 7, 7, 7, 7, 7, 7, 7, 7, 7, 7, 7, 7, 7, 7, 7, 7, 7, 7, 7, 7, 7, 7])
_k = set([(0, 1), (0, 2), (0, 6), (0, 12), (1, 2), (1, 3), (1, 14), (2, 5), (2, 7), (3, 4), (3, 5), (3, 16), (4, 5), (4, 9), (4, 15), (5, 11), (6, 7), (6, 8), (6, 18), (7, 8), (7, 11), (8, 10), (8, 19), (9, 10), (9, 11), (9, 21), (10, 11), (10, 23), (12, 13), (12, 14), (12, 18), (13, 14), (13, 17), (13, 20), (14, 16), (15, 16), (15, 17), (15, 21), (16, 17), (17, 22), (18, 19), (18, 20), (19, 20), (19, 23), (20, 22), (21, 22), (21, 23), (22, 23), (24, 25), (24, 26), (24, 30), (24, 36), (25, 26), (25, 27), (25, 38), (26, 29), (26, 31), (27, 28), (27, 29), (27, 40), (28, 29), (28, 33), (28, 39), (29, 35), (30, 31), (30, 32), (30, 42), (31, 32), (31, 35), (32, 34), (32, 43), (33, 34), (33, 35), (33, 45), (34, 35), (34, 47), (36, 37), (36, 38), (36, 42), (37, 38), (37, 41), (37, 44), (38, 40), (39, 40), (39, 41), (39, 45), (40, 41), (41, 46), (42, 43), (42, 44), (43, 44), (43, 47), (44, 46), (45, 46), (45, 47), (46, 47), (48, 49), (48, 51), (48, 52), (49, 50), (49, 53), (50, 51), (50, 54), (51, 55), (52, 53), (52, 55), (53, 54), (54, 55), (56, 57), (56, 58), (56, 62), (56, 68), (57, 58), (57, 59), (57, 70), (58, 61), (58, 63), (59, 60), (59, 61), (59, 72), (60, 61), (60, 65), (60, 71), (61, 67), (62, 63), (62, 64), (62, 74), (63, 64), (63, 67), (64, 66), (64, 75), (65, 66), (65, 67), (65, 77), (66, 67), (66, 79), (68, 69), (68, 70), (68, 74), (69, 70), (69, 73), (69, 76), (70, 72), (71, 72), (71, 73), (71, 77), (72, 73), (73, 78), (74, 75), (74, 76), (75, 76), (75, 79), (76, 78), (77, 78), (77, 79), (78, 79), (80, 81), (80, 82), (80, 86), (80, 92), (81, 82), (81, 83), (81, 94), (82, 85), (82, 87), (83, 84), (83, 85), (83, 96), (84, 85), (84, 89), (84, 95), (85, 91), (86, 87), (86, 88), (86, 98), (87, 88), (87, 91), (88, 90), (88, 99), (89, 90), (89, 91), (89, 101), (90, 91), (90, 103), (92, 93), (92, 94), (92, 98), (93, 94), (93, 97), (93, 100), (94, 96), (95, 96), (95, 97), (95, 101), (96, 97), (97, 102), (98, 99), (98, 100), (99, 100), (99, 103), (100, 102), (101, 102), (101, 103), (102, 103), (104, 105), (104, 106), (104, 110), (104, 116), (105, 106), (105, 107), (105, 118), (106, 109), (106, 111), (107, 108), (107, 109), (107, 120), (108, 109), (108, 113), (108, 119), (109, 115), (110, 111), (110, 112), (110, 122), (111, 112), (111, 115), (112, 114), (112, 123), (113, 114), (113, 115), (113, 125), (114, 115), (114, 127), (116, 117), (116, 118), (116, 122), (117, 118), (117, 121), (117, 124), (118, 120), (119, 120), (119, 121), (119, 125), (120, 121), (121, 126), (122, 123), (122, 124), (123, 124), (123, 127), (124, 126), (125, 126), (125, 127), (126, 127), (128, 129), (128, 130), (128, 134), (128, 140), (129, 130), (129, 131), (129, 142), (130, 133), (130, 135), (131, 132), (131, 133), (131, 144), (132, 133), (132, 137), (132, 143), (133, 139), (134, 135), (134, 136), (134, 146), (135, 136), (135, 139), (136, 138), (136, 147), (137, 138), (137, 139), (137, 149), (138, 139), (138, 151), (140, 141), (140, 142), (140, 146), (141, 142), (141, 145), (141, 148), (142, 144), (143, 144), (143, 145), (143, 149), (144, 145), (145, 150), (146, 147), (146, 148), (147, 148), (147, 151), (148, 150), (149, 150), (149, 151), (150, 151), (152, 153), (152, 155), (152, 156), (153, 154), (153, 157), (154, 155), (154, 158), (155, 159), (156, 157), (156, 159), (157, 158), (158, 159), (160, 161), (160, 163), (160, 164), (161, 162), (161, 165), (162, 163), (162, 166), (163, 167), (164, 165), (164, 167), (165, 166), (166, 167), (168, 169), (168, 171), (168, 172), (169, 170), (169, 173), (170, 171), (170, 174), (171, 175), (172, 173), (172, 175), (173, 174), (174, 175), (176, 177), (176, 178), (176, 182), (176, 188), (177, 178), (177, 179), (177, 190), (178, 181), (178, 183), (179, 180), (179, 181), (179, 192), (180, 181), (180, 185), (180, 191), (181, 187), (182, 183), (182, 184), (182, 194), (183, 184), (183, 187), (184, 186), (184, 195), (185, 186), (185, 187), (185, 197), (186, 187), (186, 199), (188, 189), (188, 190), (188, 194), (189, 190), (189, 193), (189, 196), (190, 192), (191, 192), (191, 193), (191, 197), (192, 193), (193, 198), (194, 195), (194, 196), (195, 196), (195, 199), (196, 198), (197, 198), (197, 199), (198, 199), (200, 201), (200, 202), (200, 206), (200, 212), (201, 202), (201, 203), (201, 214), (202, 205), (202, 207), (203, 204), (203, 205), (203, 216), (204, 205), (204, 209), (204, 215), (205, 211), (206, 207), (206, 208), (206, 218), (207, 208), (207, 211), (208, 210), (208, 219), (209, 210), (209, 211), (209, 221), (210, 211), (210, 223), (212, 213), (212, 214), (212, 218), (213, 214), (213, 217), (213, 220), (214, 216), (215, 216), (215, 217), (215, 221), (216, 217), (217, 222), (218, 219), (218, 220), (219, 220), (219, 223), (220, 222), (221, 222), (221, 223), (222, 223), (224, 225), (224, 226), (224, 230), (224, 236), (225, 226), (225, 227), (225, 238), (226, 229), (226, 231), (227, 228), (227, 229), (227, 240), (228, 229), (228, 233), (228, 239), (229, 235), (230, 231), (230, 232), (230, 242), (231, 232), (231, 235), (232, 234), (232, 243), (233, 234), (233, 235), (233, 245), (234, 235), (234, 247), (236, 237), (236, 238), (236, 242), (237, 238), (237, 241), (237, 244), (238, 240), (239, 240), (239, 241), (239, 245), (240, 241), (241, 246), (242, 243), (242, 244), (243, 244), (243, 247), (244, 246), (245, 246), (245, 247), (246, 247), (248, 249), (248, 250), (248, 254), (248, 260), (249, 250), (249, 251), (249, 262), (250, 253), (250, 255), (251, 252), (251, 253), (251, 264), (252, 253), (252, 257), (252, 263), (253, 259), (254, 255), (254, 256), (254, 266), (255, 256), (255, 259), (256, 258), (256, 267), (257, 258), (257, 259), (257, 269), (258, 259), (258, 271), (260, 261), (260, 262), (260, 266), (261, 262), (261, 265), (261, 268), (262, 264), (263, 264), (263, 265), (263, 269), (264, 265), (265, 270), (266, 267), (266, 268), (267, 268), (267, 271), (268, 270), (269, 270), (269, 271), (270, 271), (272, 273), (272, 274), (272, 278), (272, 284), (273, 274), (273, 275), (273, 286), (274, 277), (274, 279), (275, 276), (275, 277), (275, 288), (276, 277), (276, 281), (276, 287), (277, 283), (278, 279), (278, 280), (278, 290), (279, 280), (279, 283), (280, 282), (280, 291), (281, 282), (281, 283), (281, 293), (282, 283), (282, 295), (284, 285), (284, 286), (284, 290), (285, 286), (285, 289), (285, 292), (286, 288), (287, 288), (287, 289), (287, 293), (288, 289), (289, 294), (290, 291), (290, 292), (291, 292), (291, 295), (292, 294), (293, 294), (293, 295), (294, 295), (296, 297), (296, 298), (296, 302), (296, 308), (297, 298), (297, 299), (297, 310), (298, 301), (298, 303), (299, 300), (299, 301), (299, 312), (300, 301), (300, 305), (300, 311), (301, 307), (302, 303), (302, 304), (302, 314), (303, 304), (303, 307), (304, 306), (304, 315), (305, 306), (305, 307), (305, 317), (306, 307), (306, 319), (308, 309), (308, 310), (308, 314), (309, 310), (309, 313), (309, 316), (310, 312), (311, 312), (311, 313), (311, 317), (312, 313), (313, 318), (314, 315), (314, 316), (315, 316), (315, 319), (316, 318), (317, 318), (317, 319), (318, 319), (320, 321), (320, 322), (320, 326), (320, 332), (321, 322), (321, 323), (321, 334), (322, 325), (322, 327), (323, 324), (323, 325), (323, 336), (324, 325), (324, 329), (324, 335), (325, 331), (326, 327), (326, 328), (326, 338), (327, 328), (327, 331), (328, 330), (328, 339), (329, 330), (329, 331), (329, 341), (330, 331), (330, 343), (332, 333), (332, 334), (332, 338), (333, 334), (333, 337), (333, 340), (334, 336), (335, 336), (335, 337), (335, 341), (336, 337), (337, 342), (338, 339), (338, 340), (339, 340), (339, 343), (340, 342), (341, 342), (341, 343), (342, 343), (344, 345), (344, 346), (344, 350), (344, 356), (345, 346), (345, 347), (345, 358), (346, 349), (346, 351), (347, 348), (347, 349), (347, 360), (348, 349), (348, 353), (348, 359), (349, 355), (350, 351), (350, 352), (350, 362), (351, 352), (351, 355), (352, 354), (352, 363), (353, 354), (353, 355), (353, 365), (354, 355), (354, 367), (356, 357), (356, 358), (356, 362), (357, 358), (357, 361), (357, 364), (358, 360), (359, 360), (359, 361), (359, 365), (360, 361), (361, 366), (362, 363), (362, 364), (363, 364), (363, 367), (364, 366), (365, 366), (365, 367), (366, 367), (368, 369), (368, 371), (368, 372), (369, 370), (369, 373), (370, 371), (370, 374), (371, 375), (372, 373), (372, 375), (373, 374), (374, 375), (376, 377), (376, 379), (376, 380), (377, 378), (377, 381), (378, 379), (378, 382), (379, 383), (380, 381), (380, 383), (381, 382), (382, 383), (384, 385), (384, 387), (384, 388), (385, 386), (385, 389), (386, 387), (386, 390), (387, 391), (388, 389), (388, 391), (389, 390), (390, 391), (392, 393), (392, 395), (392, 396), (393, 394), (393, 397), (394, 395), (394, 398), (395, 399), (396, 397), (396, 399), (397, 398), (398, 399), (400, 401), (400, 403), (400, 404), (401, 402), (401, 405), (402, 403), (402, 406), (403, 407), (404, 405), (404, 407), (405, 406), (406, 407), (408, 409), (408, 411), (408, 412), (409, 410), (409, 413), (410, 411), (410, 414), (411, 415), (412, 416), (413, 417), (414, 418), (415, 419), (416, 420), (417, 421), (418, 422), (419, 423), (420, 424), (421, 425), (422, 426), (423, 427), (424, 428), (425, 429), (426, 430), (427, 431), (428, 432), (429, 433), (430, 434), (431, 435), (432, 436), (433, 437), (434, 438), (435, 439), (436, 440), (437, 441), (438, 442), (439, 443), (440, 441), (440, 443), (441, 442), (442, 443), (444, 445), (444, 446), (444, 450), (444, 456), (445, 446), (445, 447), (445, 458), (446, 449), (446, 451), (447, 448), (447, 449), (447, 460), (448, 449), (448, 453), (448, 459), (449, 455), (450, 451), (450, 452), (450, 462), (451, 452), (451, 455), (452, 454), (452, 463), (453, 454), (453, 455), (453, 465), (454, 455), (454, 467), (456, 457), (456, 458), (456, 462), (457, 458), (457, 461), (457, 464), (458, 460), (459, 460), (459, 461), (459, 465), (460, 461), (461, 466), (462, 463), (462, 464), (463, 464), (463, 467), (464, 466), (465, 466), (465, 467), (466, 467), (468, 469), (468, 471), (468, 472), (469, 470), (469, 473), (470, 471), (470, 474), (471, 475), (472, 473), (472, 475), (473, 474), (474, 475), (476, 477), (476, 479), (476, 480), (477, 478), (477, 481), (478, 479), (478, 482), (479, 483), (480, 481), (480, 483), (481, 482), (482, 483), (484, 485), (484, 487), (484, 488), (485, 486), (485, 489), (486, 487), (486, 490), (487, 491), (488, 489), (488, 491), (489, 490), (490, 491), (492, 493), (492, 495), (492, 496), (493, 494), (493, 497), (494, 495), (494, 498), (495, 499), (496, 497), (496, 499), (497, 498), (498, 499), (500, 501), (500, 503), (500, 504), (501, 502), (501, 505), (502, 503), (502, 506), (503, 507), (504, 505), (504, 507), (505, 506), (506, 507), (508, 509), (508, 511), (508, 512), (509, 510), (509, 513), (510, 511), (510, 514), (511, 515), (512, 513), (512, 515), (513, 514), (514, 515), (516, 517), (516, 519), (516, 520), (517, 518), (517, 521), (518, 519), (518, 522), (519, 523), (520, 521), (520, 523), (521, 522), (522, 523), (524, 525), (524, 527), (524, 528), (525, 526), (525, 529), (526, 527), (526, 530), (527, 531), (528, 529), (528, 531), (529, 530), (530, 531), (532, 533), (532, 535), (532, 536), (533, 534), (533, 537), (534, 535), (534, 538), (535, 539), (536, 537), (536, 539), (537, 538), (538, 539), (540, 541), (540, 543), (540, 544), (541, 542), (541, 545), (542, 543), (542, 546), (543, 547), (544, 545), (544, 547), (545, 546), (546, 547), (548, 549), (548, 551), (548, 552), (549, 550), (549, 553), (550, 551), (550, 554), (551, 555), (552, 553), (552, 555), (553, 554), (554, 555), (556, 557), (556, 559), (556, 560), (557, 558), (557, 561), (558, 559), (558, 562), (559, 563), (560, 561), (560, 563), (561, 562), (562, 563), (564, 565), (564, 567), (564, 568), (565, 566), (565, 569), (566, 567), (566, 570), (567, 571), (568, 569), (568, 571), (569, 570), (570, 571), (572, 573), (572, 575), (572, 576), (573, 574), (573, 577), (574, 575), (574, 578), (575, 579), (576, 577), (576, 579), (577, 578), (578, 579), (580, 581), (580, 583), (580, 584), (581, 582), (581, 585), (582, 583), (582, 586), (583, 587), (584, 585), (584, 587), (585, 586), (586, 587), (588, 589), (588, 591), (588, 592), (589, 590), (589, 593), (590, 591), (590, 594), (591, 595), (592, 593), (592, 595), (593, 594), (594, 595), (596, 597), (596, 599), (596, 600), (597, 598), (597, 601), (598, 599), (598, 602), (599, 603), (600, 601), (600, 603), (601, 602), (602, 603), (604, 605), (604, 607), (604, 608), (605, 606), (605, 609), (606, 607), (606, 610), (607, 611), (608, 609), (608, 611), (609, 610), (610, 611), (612, 613), (612, 615), (612, 616), (613, 614), (613, 617), (614, 615), (614, 618), (615, 619), (616, 617), (616, 619), (617, 618), (618, 619), (620, 621), (620, 623), (620, 624), (621, 622), (621, 625), (622, 623), (622, 626), (623, 627), (624, 625), (624, 627), (625, 626), (626, 627)])
me_ruin_module.attributes.new('sharp_edge', 'BOOLEAN', 'EDGE').data.foreach_set('value', [ (min(e.vertices), max(e.vertices)) in _k for e in me_ruin_module.edges])
me_ruin_module.materials.append(mat_vi_fa_s_cool_granite)
me_ruin_module.materials.append(mat_vi_fa_s_warm_sandstone)
me_ruin_module.materials.append(mat_vi_fa_void_slate)
me_ruin_module.materials.append(mat_vi_fa_s_hi_limestone)
me_ruin_module.materials.append(mat_vi_fa_s_mid_limestone)
me_ruin_module.materials.append(mat_vi_fa_s_base_limestone)
me_ruin_module.materials.append(mat_vi_fa_moss_grass)
me_ruin_module.materials.append(mat_vi_fa_s_dk_slate)
me_ruin_module.update()

# ---- objects
ob_ruin_module = bpy.data.objects.new('ruin_module', me_ruin_module)

# ---- transforms, parenting, visibility, modifiers, constraints
ob_ruin_module.location = (0.0, 0.0, 0.0)

# ---- collection membership
scene.collection.objects.link(ob_ruin_module)

# ---- scene / render settings (as saved in the file)
scene.frame_start = 1; scene.frame_end = 250; scene.frame_set(1)
scene.render.engine = 'CYCLES'
scene.render.resolution_x = 420
scene.render.resolution_y = 420
scene.render.bake_bias = 0.0
scene.render.bake_samples = 0
scene.render.compositor_device = 'GPU'
scene.cycles.samples = 24
scene.cycles.adaptive_threshold = 0.05
scene.cycles.max_bounces = 4
scene.cycles.diffuse_bounces = 2
scene.cycles.glossy_bounces = 2
scene.cycles.transmission_bounces = 2
scene.cycles.transparent_max_bounces = 4
scene.eevee.taa_render_samples = 48
scene.eevee.use_volume_custom_range = False
scene.eevee.fast_gi_thickness_near = 0.1
scene.eevee.fast_gi_thickness_far = 0.0
scene.eevee.ray_tracing_options.screen_trace_thickness = 0.1
scene.view_settings.view_transform = 'Standard'
bpy.context.view_layer.update()

# ---- added for rendering (the .blend has no active camera): camera
cam_auto = bpy.data.cameras.new('AutoCamera')
cam_auto.lens = 50.0
cam_auto.sensor_width = 36.0
cam_auto.clip_end = 1034.1
ob_auto_camera = bpy.data.objects.new('AutoCamera', cam_auto)
scene.collection.objects.link(ob_auto_camera)
ob_auto_camera.location = (58.9231, -70.7078, 67.1994)
ob_auto_camera.rotation_euler = (1.09748, -7.21219e-08, 0.694738)
scene.camera = ob_auto_camera
bpy.context.view_layer.update()
